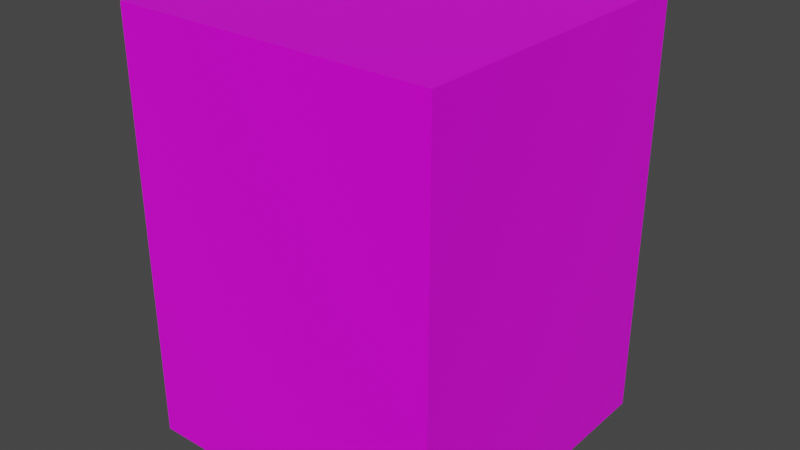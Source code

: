# Source: apartmentB_6_2F.blend  (saved by Blender 3.1.7; exported with 4.5.12 LTS)
import bpy
from mathutils import Matrix  # noqa: F401  (used for matrix-valued properties, if any)

bpy.ops.wm.read_factory_settings(use_empty=True)
scene = bpy.context.scene
scene.name = 'Scene'

# ---- collections
col_collection = bpy.data.collections.new('Collection'); scene.collection.children.link(col_collection)

# ---- images (referenced by path relative to the original .blend; pixels are not part of the script)
import os
ASSET_DIR = os.environ.get("B2B_ASSET_DIR", "")  # directory of the original .blend (textures are referenced by path, not embedded)
HERE = os.path.dirname(os.path.abspath(__file__))  # packed textures are extracted next to this script under _unpacked/

def load_image(name, relpath, width, height, colorspace="sRGB"):
    """Load a texture the original file referenced (path relative to the .blend, or extracted next to this script)."""
    p = next((c for c in (os.path.join(HERE, relpath), os.path.join(ASSET_DIR, relpath)) if relpath and os.path.exists(c)), "")
    if p:
        img = bpy.data.images.load(p, check_existing=True)
        img.name = name
    else:  # same state as the original file: an image datablock whose file is absent (Cycles renders it pink)
        img = bpy.data.images.new(name, width, height)
        img.source = "FILE"
        img.filepath = "//" + (relpath or name)
    img.colorspace_settings.name = colorspace
    return img
img_dblue_apartmentb_6_4f_png = load_image('dblue_apartmentB_6_4F.png', 'dblue_apartmentB_6_4F.png', 1024, 1024, 'sRGB')

# ---- materials (node trees are filled in below, after node groups)
mat_material = bpy.data.materials.new('Material')
mat_material.alpha_threshold = 0.0
mat_material.use_transparent_shadow = False
mat_material.line_color = (0.0, 0.0, 0.0, 1.0)

# ---- material node trees
mat_material.use_nodes = True; mat_material.node_tree.nodes.clear()
_N = mat_material.node_tree.nodes; _L = mat_material.node_tree.links
n0 = _N.new('ShaderNodeOutputMaterial'); n0.name = 'Material Output'; n0.location = (300, 300)
n1 = _N.new('ShaderNodeBsdfPrincipled'); n1.name = 'Principled BSDF'; n1.location = (10, 300)
n1.distribution = 'GGX'
n1.subsurface_method = 'RANDOM_WALK_SKIN'
n1.inputs[2].default_value = 0.4
n1.inputs[3].default_value = 1.45
n1.inputs[27].default_value = (0.0, 0.0, 0.0, 1.0)
n1.inputs[28].default_value = 1.0
n2 = _N.new('ShaderNodeTexImage'); n2.name = 'Image Texture'; n2.location = (-398, 257)
n2.image = img_dblue_apartmentb_6_4f_png
n2.interpolation = 'Closest'
_L.new(n1.outputs[0], n0.inputs[0])
_L.new(n2.outputs[0], n1.inputs[0])
n0.is_active_output = True

# ---- world
world_world = bpy.data.worlds.new('World'); scene.world = world_world
world_world.use_nodes = True; world_world.node_tree.nodes.clear()
_N = world_world.node_tree.nodes; _L = world_world.node_tree.links
n0 = _N.new('ShaderNodeOutputWorld'); n0.name = 'World Output'; n0.location = (300, 300)
n1 = _N.new('ShaderNodeBackground'); n1.name = 'Background'; n1.location = (10, 300)
n1.inputs[0].default_value = (0.05088, 0.05088, 0.05088, 1.0)
_L.new(n1.outputs[0], n0.inputs[0])
n0.is_active_output = True
world_world.color = (0.05088, 0.05088, 0.05088)
world_world.use_sun_shadow = False
world_world.sun_shadow_jitter_overblur = 0.0

# ---- meshes
me_cube = bpy.data.meshes.new('Cube')
me_cube.from_pydata([(-11.0, -1.312e-07, 8.0), (-11.0, 4.0, 8.0), (-11.0, 4.0, 8.0), (-11.0, 4.0, 8.0), (-11.0, 4.0, 8.0), (0.0, 0.0, 8.0), (-12.0, -1.431e-07, 8.0), (-1.431e-07, 12.0, 8.0), (-12.0, 12.0, 8.0), (-12.0, -1.431e-07, 16.0), (-12.0, 12.0, 16.0), (0.0, 0.0, 16.0), (-1.431e-07, 12.0, 16.0), (0.0, 0.0, 8.0), (0.0, 0.0, 0.0), (-12.0, -1.431e-07, 8.0), (-12.0, -1.431e-07, 0.0), (-1.431e-07, 12.0, 8.0), (-1.431e-07, 12.0, 0.0), (-12.0, 12.0, 8.0), (-12.0, 12.0, 0.0)], [(0, 1), (1, 2), (2, 3), (3, 4)], [(8, 6, 9, 10), (11, 12, 10, 9), (7, 8, 10, 12), (6, 5, 11, 9), (5, 7, 12, 11), (16, 15, 19, 20), (20, 19, 17, 18), (18, 14, 16, 20), (14, 13, 15, 16), (18, 17, 13, 14)])
_uv = me_cube.uv_layers.new(name='UVMap')
_uv.uv.foreach_set('vector', [0.0, 0.5, 1.0, 0.5, 1.0, 1.0, 0.0, 1.0, 0.7604, 0.6836, 0.9062, 0.6836, 0.9062, 0.7227, 0.7604, 0.7227, 0.0, 0.5, 1.0, 0.5, 1.0, 1.0, 0.0, 1.0, 0.0, 0.5, 1.0, 0.5, 1.0, 1.0, 0.0, 1.0, 1.0, 0.5, 0.0, 0.5, 0.0, 1.0, 1.0, 1.0, 1.0, 0.5, 1.0, 1.0, 0.0, 1.0, 0.0, 0.5, 1.0, 0.5, 1.0, 1.0, 0.0, 1.0, 0.0, 0.5, 0.04167, 0.6172, 0.1875, 0.6172, 0.1979, 0.7578, 0.05208, 0.7578, 1.0, 0.5, 1.0, 1.0, 0.0, 1.0, 0.0, 0.5, 1.0, 0.0, 1.0, 0.5, 0.0, 0.5, 0.0, 0.0])
me_cube.materials.append(mat_material)
me_cube.use_remesh_preserve_volume = False
me_cube.use_remesh_preserve_attributes = False
me_cube.use_mirror_vertex_groups = False
me_cube.update()

# ---- objects
ob_2f = bpy.data.objects.new('2F', me_cube)

# ---- transforms, parenting, visibility, modifiers, constraints
ob_2f.location = (0.0, 0.0, 0.0)
ob_2f.lock_rotations_4d = False
ob_2f.empty_display_type = 'ARROWS'
ob_2f.lineart.crease_threshold = 0.0

# ---- collection membership
col_collection.objects.link(ob_2f)

# ---- scene / render settings (as saved in the file)
scene.frame_start = 1; scene.frame_end = 250; scene.frame_set(1)
scene.render.engine = 'BLENDER_EEVEE_NEXT'
scene.cycles.sampling_pattern = 'TABULATED_SOBOL'
scene.cycles.use_light_tree = False
scene.view_settings.view_transform = 'Filmic'
bpy.context.view_layer.update()

# ---- added for rendering (the .blend has no active camera and no usable light): camera, sun
cam_auto = bpy.data.cameras.new('AutoCamera')
cam_auto.lens = 50.0
cam_auto.sensor_width = 36.0
cam_auto.clip_end = 1000.0
ob_auto_camera = bpy.data.objects.new('AutoCamera', cam_auto)
scene.collection.objects.link(ob_auto_camera)
ob_auto_camera.location = (15.5798, -19.8957, 25.2638)
ob_auto_camera.rotation_euler = (1.09748, -7.21219e-08, 0.694738)
scene.camera = ob_auto_camera
light_auto_sun = bpy.data.lights.new('AutoSun', 'SUN')
light_auto_sun.energy = 3.0
light_auto_sun.angle = 0.0523599
ob_auto_sun = bpy.data.objects.new('AutoSun', light_auto_sun)
scene.collection.objects.link(ob_auto_sun)
ob_auto_sun.rotation_euler = (0.872665, 0.174533, 0.523599)
bpy.context.view_layer.update()

